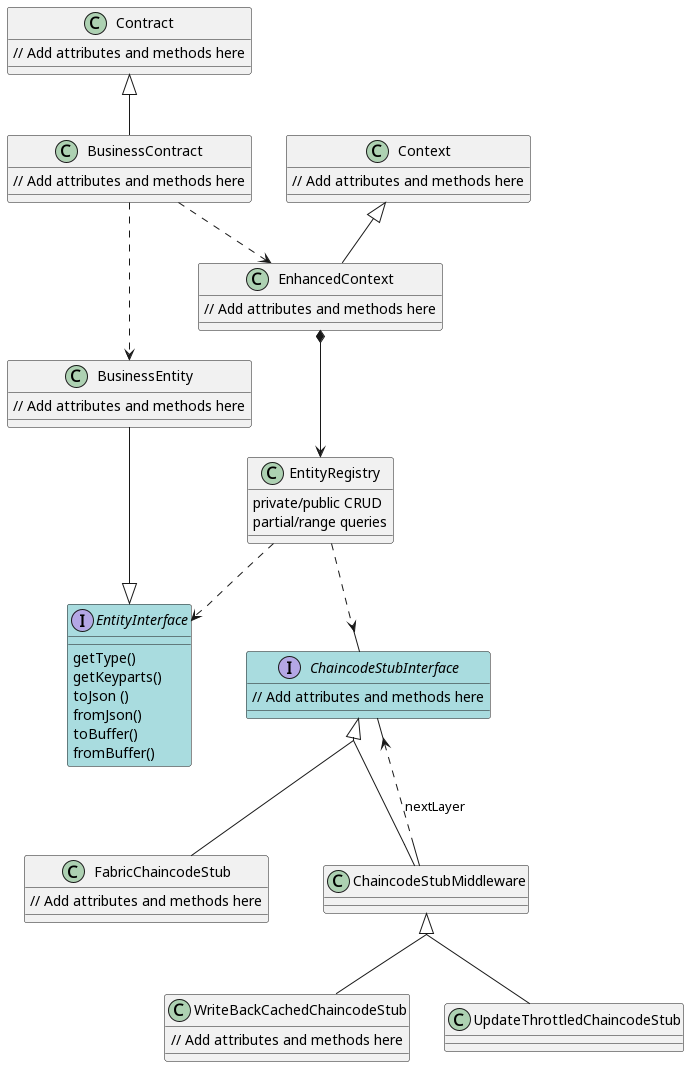

The diagram above was rendered by PlantUML. Its source (embedded in the PNG):
@startuml "Specificaton"
skinparam groupInheritance 2
Contract <|-- BusinessContract
BusinessContract ..> EnhancedContext
BusinessContract ..> BusinessEntity
EnhancedContext *--> EntityRegistry
BusinessEntity --|> EntityInterface
EntityRegistry ..> EntityInterface
Context <|-- EnhancedContext
EntityRegistry ..> ChaincodeStubInterface

ChaincodeStubInterface <|-- FabricChaincodeStub
ChaincodeStubInterface <|-- ChaincodeStubMiddleware

ChaincodeStubMiddleware ..> ChaincodeStubInterface:  nextLayer

ChaincodeStubMiddleware <|-- WriteBackCachedChaincodeStub
ChaincodeStubMiddleware <|-- UpdateThrottledChaincodeStub


class BusinessContract {
  // Add attributes and methods here
}

class EnhancedContext {
  // Add attributes and methods here
}

class EntityRegistry {
  private/public CRUD
  partial/range queries
}

class WriteBackCachedChaincodeStub {
  // Add attributes and methods here
}

class FabricChaincodeStub {
  // Add attributes and methods here
}

class BusinessEntity {
  // Add attributes and methods here
}

class Contract {
  // Add attributes and methods here
}

class Context {
  // Add attributes and methods here
}

interface EntityInterface #A9DCDF {
  getType()
  getKeyparts()
  toJson ()
  fromJson()
  toBuffer()
  fromBuffer()

}

interface ChaincodeStubInterface #A9DCDF{
  // Add attributes and methods here
}

@enduml